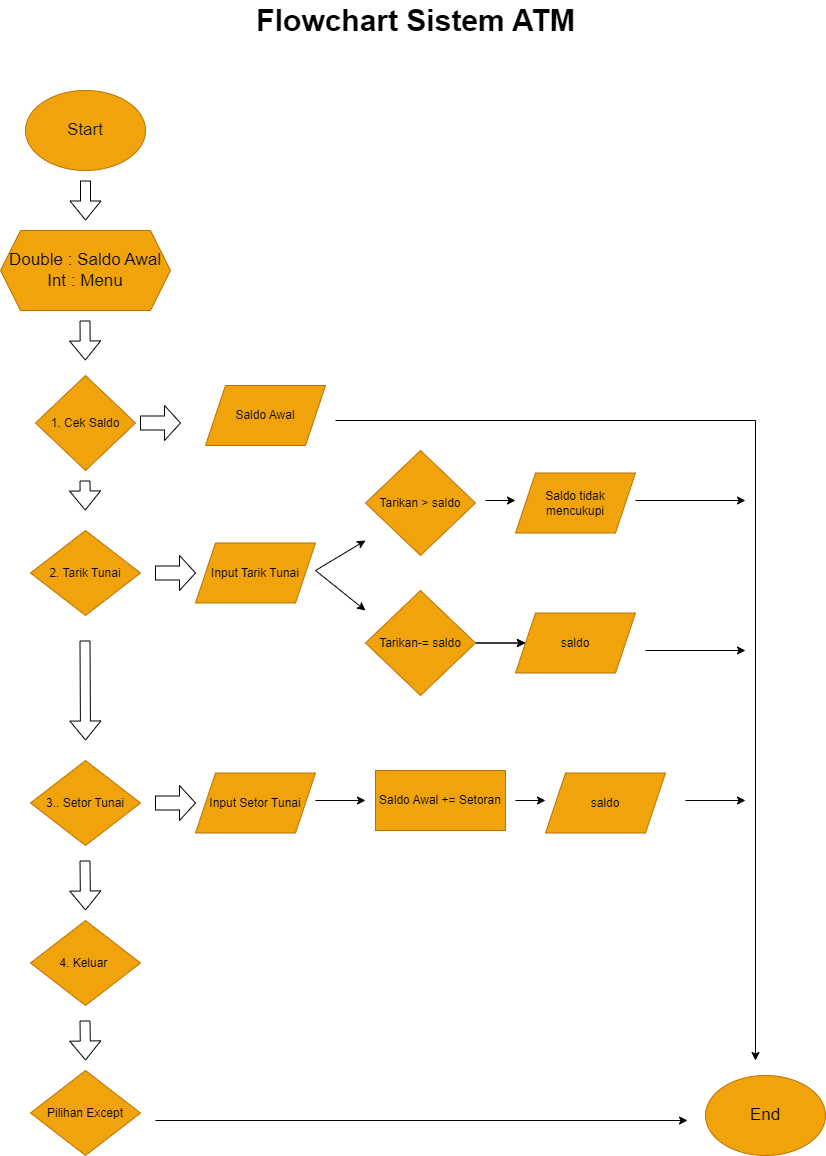

The diagram above was exported from draw.io. Its source (the exported page's mxGraphModel, read from the mxfile embedded in the PNG):
<mxGraphModel dx="1324" dy="2050" grid="1" gridSize="10" guides="1" tooltips="1" connect="0" arrows="1" fold="1" page="1" pageScale="1" pageWidth="850" pageHeight="1100" background="#FFFFFF" math="0" shadow="0">
  <root>
    <mxCell id="0" />
    <mxCell id="1" parent="0" />
    <mxCell id="2" value="" style="ellipse;whiteSpace=wrap;html=1;fillColor=#f0a30a;fontColor=#000000;strokeColor=#BD7000;" parent="1" vertex="1">
      <mxGeometry x="30" y="10" width="120" height="80" as="geometry" />
    </mxCell>
    <mxCell id="3" value="&lt;font style=&quot;font-size: 17px;&quot; color=&quot;#181616&quot;&gt;Start&lt;/font&gt;" style="text;strokeColor=none;align=center;fillColor=none;html=1;verticalAlign=middle;whiteSpace=wrap;rounded=0;" parent="1" vertex="1">
      <mxGeometry x="60" y="35" width="60" height="30" as="geometry" />
    </mxCell>
    <mxCell id="4" value="" style="shape=flexArrow;endArrow=classic;html=1;fontSize=17;fontColor=#181616;fillColor=default;" parent="1" edge="1">
      <mxGeometry width="50" height="50" relative="1" as="geometry">
        <mxPoint x="90" y="100" as="sourcePoint" />
        <mxPoint x="90" y="140" as="targetPoint" />
      </mxGeometry>
    </mxCell>
    <mxCell id="6" value="Double : Saldo Awal&lt;br&gt;Int : Menu" style="shape=hexagon;perimeter=hexagonPerimeter2;whiteSpace=wrap;html=1;fixedSize=1;labelBackgroundColor=none;fontSize=17;fontColor=#000000;fillColor=#f0a30a;strokeColor=#BD7000;" parent="1" vertex="1">
      <mxGeometry x="5" y="150" width="170" height="80" as="geometry" />
    </mxCell>
    <mxCell id="9" value="" style="shape=flexArrow;endArrow=classic;html=1;fontSize=17;fontColor=#181616;width=10;endSize=6;fillColor=default;" parent="1" edge="1">
      <mxGeometry width="50" height="50" relative="1" as="geometry">
        <mxPoint x="89.5" y="240" as="sourcePoint" />
        <mxPoint x="89.78571428571433" y="280" as="targetPoint" />
      </mxGeometry>
    </mxCell>
    <mxCell id="17" value="" style="shape=flexArrow;endArrow=classic;html=1;fontSize=17;fontColor=#181616;fillColor=default;" parent="1" edge="1">
      <mxGeometry width="50" height="50" relative="1" as="geometry">
        <mxPoint x="89.5" y="400" as="sourcePoint" />
        <mxPoint x="89.75" y="430" as="targetPoint" />
      </mxGeometry>
    </mxCell>
    <mxCell id="21" value="" style="shape=flexArrow;endArrow=classic;html=1;fontSize=17;fontColor=#181616;fillColor=default;" parent="1" edge="1">
      <mxGeometry width="50" height="50" relative="1" as="geometry">
        <mxPoint x="89.5" y="560" as="sourcePoint" />
        <mxPoint x="90" y="660" as="targetPoint" />
      </mxGeometry>
    </mxCell>
    <mxCell id="22" value="End" style="ellipse;whiteSpace=wrap;html=1;labelBackgroundColor=none;fontSize=17;fontColor=#000000;fillColor=#f0a30a;strokeColor=#BD7000;" parent="1" vertex="1">
      <mxGeometry x="710" y="995" width="120" height="80" as="geometry" />
    </mxCell>
    <mxCell id="25" value="1. Cek Saldo" style="rhombus;whiteSpace=wrap;html=1;fillColor=#f0a30a;fontColor=#000000;strokeColor=#BD7000;" vertex="1" parent="1">
      <mxGeometry x="40" y="295" width="100" height="95" as="geometry" />
    </mxCell>
    <mxCell id="26" value="" style="shape=singleArrow;whiteSpace=wrap;html=1;arrowWidth=0.4;arrowSize=0.4;" vertex="1" parent="1">
      <mxGeometry x="145" y="325" width="40" height="35" as="geometry" />
    </mxCell>
    <mxCell id="27" value="Saldo Awal" style="shape=parallelogram;perimeter=parallelogramPerimeter;whiteSpace=wrap;html=1;fixedSize=1;fillColor=#f0a30a;fontColor=#000000;strokeColor=#BD7000;" vertex="1" parent="1">
      <mxGeometry x="210" y="305" width="120" height="60" as="geometry" />
    </mxCell>
    <mxCell id="28" value="2. Tarik Tunai" style="rhombus;whiteSpace=wrap;html=1;fillColor=#f0a30a;fontColor=#000000;strokeColor=#BD7000;" vertex="1" parent="1">
      <mxGeometry x="35" y="450" width="110" height="85" as="geometry" />
    </mxCell>
    <mxCell id="29" value="" style="shape=singleArrow;whiteSpace=wrap;html=1;arrowWidth=0.4;arrowSize=0.4;" vertex="1" parent="1">
      <mxGeometry x="160" y="475" width="40" height="35" as="geometry" />
    </mxCell>
    <mxCell id="30" value="Input Tarik Tunai" style="shape=parallelogram;perimeter=parallelogramPerimeter;whiteSpace=wrap;html=1;fixedSize=1;fillColor=#f0a30a;fontColor=#000000;strokeColor=#BD7000;" vertex="1" parent="1">
      <mxGeometry x="200" y="462.5" width="120" height="60" as="geometry" />
    </mxCell>
    <mxCell id="35" value="" style="endArrow=classic;html=1;strokeColor=#000000;" edge="1" parent="1">
      <mxGeometry width="50" height="50" relative="1" as="geometry">
        <mxPoint x="320" y="490" as="sourcePoint" />
        <mxPoint x="370" y="460" as="targetPoint" />
      </mxGeometry>
    </mxCell>
    <mxCell id="36" value="Tarikan &amp;gt; saldo" style="rhombus;whiteSpace=wrap;html=1;fillColor=#f0a30a;fontColor=#000000;strokeColor=#BD7000;" vertex="1" parent="1">
      <mxGeometry x="370" y="370" width="110" height="105" as="geometry" />
    </mxCell>
    <mxCell id="37" value="" style="endArrow=classic;html=1;strokeColor=#000000;" edge="1" parent="1">
      <mxGeometry width="50" height="50" relative="1" as="geometry">
        <mxPoint x="320" y="490" as="sourcePoint" />
        <mxPoint x="370" y="530" as="targetPoint" />
      </mxGeometry>
    </mxCell>
    <mxCell id="71" value="" style="edgeStyle=none;html=1;strokeColor=#000000;fillColor=default;" edge="1" parent="1" source="38" target="46">
      <mxGeometry relative="1" as="geometry" />
    </mxCell>
    <mxCell id="72" value="" style="edgeStyle=none;html=1;strokeColor=#000000;fillColor=default;" edge="1" parent="1" source="38" target="46">
      <mxGeometry relative="1" as="geometry" />
    </mxCell>
    <mxCell id="38" value="Tarikan-= saldo" style="rhombus;whiteSpace=wrap;html=1;fillColor=#f0a30a;fontColor=#000000;strokeColor=#BD7000;" vertex="1" parent="1">
      <mxGeometry x="370" y="510" width="110" height="105" as="geometry" />
    </mxCell>
    <mxCell id="40" value="" style="endArrow=classic;html=1;strokeColor=#000000;" edge="1" parent="1">
      <mxGeometry width="50" height="50" relative="1" as="geometry">
        <mxPoint x="490" y="420" as="sourcePoint" />
        <mxPoint x="520" y="420" as="targetPoint" />
      </mxGeometry>
    </mxCell>
    <mxCell id="42" value="Saldo tidak mencukupi" style="shape=parallelogram;perimeter=parallelogramPerimeter;whiteSpace=wrap;html=1;fixedSize=1;fillColor=#f0a30a;fontColor=#000000;strokeColor=#BD7000;" vertex="1" parent="1">
      <mxGeometry x="520" y="392.5" width="120" height="60" as="geometry" />
    </mxCell>
    <mxCell id="46" value="saldo" style="shape=parallelogram;perimeter=parallelogramPerimeter;whiteSpace=wrap;html=1;fixedSize=1;fillColor=#f0a30a;fontColor=#000000;strokeColor=#BD7000;" vertex="1" parent="1">
      <mxGeometry x="520" y="532.5" width="120" height="60" as="geometry" />
    </mxCell>
    <mxCell id="47" value="3.. Setor Tunai" style="rhombus;whiteSpace=wrap;html=1;fillColor=#f0a30a;fontColor=#000000;strokeColor=#BD7000;" vertex="1" parent="1">
      <mxGeometry x="35" y="680" width="110" height="85" as="geometry" />
    </mxCell>
    <mxCell id="48" value="" style="shape=singleArrow;whiteSpace=wrap;html=1;arrowWidth=0.4;arrowSize=0.4;" vertex="1" parent="1">
      <mxGeometry x="160" y="705" width="40" height="35" as="geometry" />
    </mxCell>
    <mxCell id="49" value="Input Setor Tunai" style="shape=parallelogram;perimeter=parallelogramPerimeter;whiteSpace=wrap;html=1;fixedSize=1;fillColor=#f0a30a;fontColor=#000000;strokeColor=#BD7000;" vertex="1" parent="1">
      <mxGeometry x="200" y="692.5" width="120" height="60" as="geometry" />
    </mxCell>
    <mxCell id="51" value="" style="endArrow=classic;html=1;strokeColor=#000000;" edge="1" parent="1">
      <mxGeometry width="50" height="50" relative="1" as="geometry">
        <mxPoint x="320" y="720" as="sourcePoint" />
        <mxPoint x="370" y="720" as="targetPoint" />
      </mxGeometry>
    </mxCell>
    <mxCell id="52" value="Saldo Awal += Setoran" style="rounded=0;whiteSpace=wrap;html=1;fillColor=#f0a30a;fontColor=#000000;strokeColor=#BD7000;" vertex="1" parent="1">
      <mxGeometry x="380" y="690" width="130" height="60" as="geometry" />
    </mxCell>
    <mxCell id="54" value="" style="endArrow=classic;html=1;strokeColor=#000000;" edge="1" parent="1">
      <mxGeometry width="50" height="50" relative="1" as="geometry">
        <mxPoint x="520" y="720" as="sourcePoint" />
        <mxPoint x="550" y="720" as="targetPoint" />
        <Array as="points" />
      </mxGeometry>
    </mxCell>
    <mxCell id="55" value="saldo" style="shape=parallelogram;perimeter=parallelogramPerimeter;whiteSpace=wrap;html=1;fixedSize=1;fillColor=#f0a30a;fontColor=#000000;strokeColor=#BD7000;" vertex="1" parent="1">
      <mxGeometry x="550" y="692.5" width="120" height="60" as="geometry" />
    </mxCell>
    <mxCell id="56" value="" style="shape=flexArrow;endArrow=classic;html=1;fontSize=17;fontColor=#181616;strokeColor=#000000;fillColor=default;" edge="1" parent="1">
      <mxGeometry width="50" height="50" relative="1" as="geometry">
        <mxPoint x="89.5" y="780" as="sourcePoint" />
        <mxPoint x="90" y="830" as="targetPoint" />
      </mxGeometry>
    </mxCell>
    <mxCell id="57" value="4. Keluar&amp;nbsp;" style="rhombus;whiteSpace=wrap;html=1;fillColor=#f0a30a;fontColor=#000000;strokeColor=#BD7000;" vertex="1" parent="1">
      <mxGeometry x="35" y="840" width="110" height="85" as="geometry" />
    </mxCell>
    <mxCell id="58" value="" style="shape=flexArrow;endArrow=classic;html=1;fontSize=17;fontColor=#181616;fillColor=default;" edge="1" parent="1">
      <mxGeometry width="50" height="50" relative="1" as="geometry">
        <mxPoint x="89.5" y="940" as="sourcePoint" />
        <mxPoint x="90" y="980" as="targetPoint" />
      </mxGeometry>
    </mxCell>
    <mxCell id="59" value="Pilihan Except" style="rhombus;whiteSpace=wrap;html=1;fillColor=#f0a30a;fontColor=#000000;strokeColor=#BD7000;" vertex="1" parent="1">
      <mxGeometry x="35" y="990" width="110" height="85" as="geometry" />
    </mxCell>
    <mxCell id="61" value="" style="endArrow=classic;html=1;strokeColor=#000000;" edge="1" parent="1">
      <mxGeometry width="50" height="50" relative="1" as="geometry">
        <mxPoint x="160" y="1040" as="sourcePoint" />
        <mxPoint x="692" y="1040" as="targetPoint" />
      </mxGeometry>
    </mxCell>
    <mxCell id="62" value="" style="endArrow=classic;html=1;strokeColor=#000000;" edge="1" parent="1">
      <mxGeometry width="50" height="50" relative="1" as="geometry">
        <mxPoint x="640" y="420" as="sourcePoint" />
        <mxPoint x="750" y="420" as="targetPoint" />
      </mxGeometry>
    </mxCell>
    <mxCell id="63" value="" style="endArrow=classic;html=1;strokeColor=#000000;" edge="1" parent="1">
      <mxGeometry width="50" height="50" relative="1" as="geometry">
        <mxPoint x="760" y="340" as="sourcePoint" />
        <mxPoint x="760" y="980" as="targetPoint" />
      </mxGeometry>
    </mxCell>
    <mxCell id="64" value="" style="endArrow=classic;html=1;strokeColor=#000000;" edge="1" parent="1">
      <mxGeometry width="50" height="50" relative="1" as="geometry">
        <mxPoint x="690" y="720" as="sourcePoint" />
        <mxPoint x="750" y="720" as="targetPoint" />
        <Array as="points" />
      </mxGeometry>
    </mxCell>
    <mxCell id="65" value="" style="endArrow=classic;html=1;strokeColor=#000000;" edge="1" parent="1">
      <mxGeometry width="50" height="50" relative="1" as="geometry">
        <mxPoint x="650" y="570" as="sourcePoint" />
        <mxPoint x="750" y="570" as="targetPoint" />
        <Array as="points" />
      </mxGeometry>
    </mxCell>
    <mxCell id="68" value="" style="endArrow=none;html=1;strokeColor=#000000;" edge="1" parent="1">
      <mxGeometry width="50" height="50" relative="1" as="geometry">
        <mxPoint x="340" y="340" as="sourcePoint" />
        <mxPoint x="760" y="340" as="targetPoint" />
      </mxGeometry>
    </mxCell>
    <mxCell id="73" value="&lt;font style=&quot;font-size: 30px;&quot; color=&quot;#000000&quot;&gt;Flowchart Sistem ATM&lt;/font&gt;" style="text;strokeColor=none;fillColor=none;html=1;fontSize=24;fontStyle=1;verticalAlign=middle;align=center;" vertex="1" parent="1">
      <mxGeometry x="380" y="-80" width="80" height="40" as="geometry" />
    </mxCell>
  </root>
</mxGraphModel>